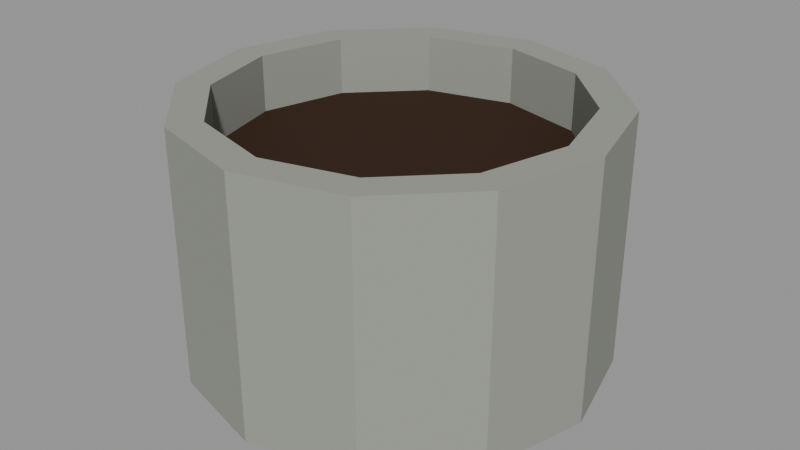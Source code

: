 # Source: planter-round.lod1.blend  (saved by Blender 4.3.34; exported with 4.5.12 LTS)
import bpy
from mathutils import Matrix  # noqa: F401  (used for matrix-valued properties, if any)

bpy.ops.wm.read_factory_settings(use_empty=True)
scene = bpy.context.scene
scene.name = 'Scene'

# ---- materials (node trees are filled in below, after node groups)
mat_role_concrete = bpy.data.materials.new('role-concrete')
mat_role_concrete.diffuse_color = (0.2846, 0.2957, 0.2633, 1.0)
mat_role_soil = bpy.data.materials.new('role-soil')
mat_role_soil.diffuse_color = (0.03968, 0.01739, 0.006571, 1.0)

# ---- material node trees
mat_role_concrete.use_nodes = True; mat_role_concrete.node_tree.nodes.clear()
_N = mat_role_concrete.node_tree.nodes; _L = mat_role_concrete.node_tree.links
n0 = _N.new('ShaderNodeBsdfPrincipled'); n0.name = 'Principled BSDF'; n0.location = (10, 300)
n0.inputs[0].default_value = (0.2846, 0.2957, 0.2633, 1.0)
n0.inputs[2].default_value = 0.9
n1 = _N.new('ShaderNodeOutputMaterial'); n1.name = 'Material Output'; n1.location = (300, 300)
_L.new(n0.outputs[0], n1.inputs[0])
n1.is_active_output = True
mat_role_soil.use_nodes = True; mat_role_soil.node_tree.nodes.clear()
_N = mat_role_soil.node_tree.nodes; _L = mat_role_soil.node_tree.links
n0 = _N.new('ShaderNodeBsdfPrincipled'); n0.name = 'Principled BSDF'; n0.location = (10, 300)
n0.inputs[0].default_value = (0.03968, 0.01739, 0.006571, 1.0)
n0.inputs[2].default_value = 0.9
n1 = _N.new('ShaderNodeOutputMaterial'); n1.name = 'Material Output'; n1.location = (300, 300)
_L.new(n0.outputs[0], n1.inputs[0])
n1.is_active_output = True

# ---- meshes
me_planter_round_hollow_shell_editable = bpy.data.meshes.new('planter-round-hollow-shell-editable')
me_planter_round_hollow_shell_editable.from_pydata([(0.325, 0.0, 0.0), (0.2815, 0.1625, 0.0), (0.1625, 0.2815, 0.0), (1.99e-17, 0.325, 0.0), (-0.1625, 0.2815, 0.0), (-0.2815, 0.1625, 0.0), (-0.325, 3.98e-17, 0.0), (-0.2815, -0.1625, 0.0), (-0.1625, -0.2815, 0.0), (-5.97e-17, -0.325, 0.0), (0.1625, -0.2815, 0.0), (0.2815, -0.1625, 0.0), (0.325, 0.0, 0.4), (0.2815, 0.1625, 0.4), (0.1625, 0.2815, 0.4), (1.99e-17, 0.325, 0.4), (-0.1625, 0.2815, 0.4), (-0.2815, 0.1625, 0.4), (-0.325, 3.98e-17, 0.4), (-0.2815, -0.1625, 0.4), (-0.1625, -0.2815, 0.4), (-5.97e-17, -0.325, 0.4), (0.1625, -0.2815, 0.4), (0.2815, -0.1625, 0.4), (0.273, 0.0, 0.4), (0.2364, 0.1365, 0.4), (0.1365, 0.2364, 0.4), (1.672e-17, 0.273, 0.4), (-0.1365, 0.2364, 0.4), (-0.2364, 0.1365, 0.4), (-0.273, 3.343e-17, 0.4), (-0.2364, -0.1365, 0.4), (-0.1365, -0.2364, 0.4), (-5.015e-17, -0.273, 0.4), (0.1365, -0.2364, 0.4), (0.2364, -0.1365, 0.4), (0.273, 0.0, 0.07), (0.2364, 0.1365, 0.07), (0.1365, 0.2364, 0.07), (1.672e-17, 0.273, 0.07), (-0.1365, 0.2364, 0.07), (-0.2364, 0.1365, 0.07), (-0.273, 3.343e-17, 0.07), (-0.2364, -0.1365, 0.07), (-0.1365, -0.2364, 0.07), (-5.015e-17, -0.273, 0.07), (0.1365, -0.2364, 0.07), (0.2364, -0.1365, 0.07), (0.0, 0.0, 0.31), (0.273, 0.0, 0.31), (0.2364, 0.1365, 0.31), (0.1365, 0.2364, 0.31), (1.672e-17, 0.273, 0.31), (-0.1365, 0.2364, 0.31), (-0.2364, 0.1365, 0.31), (-0.273, 3.343e-17, 0.31), (-0.2364, -0.1365, 0.31), (-0.1365, -0.2364, 0.31), (-5.015e-17, -0.273, 0.31), (0.1365, -0.2364, 0.31), (0.2364, -0.1365, 0.31)], [], [(0, 1, 13, 12), (1, 2, 14, 13), (2, 3, 15, 14), (3, 4, 16, 15), (4, 5, 17, 16), (5, 6, 18, 17), (6, 7, 19, 18), (7, 8, 20, 19), (8, 9, 21, 20), (9, 10, 22, 21), (10, 11, 23, 22), (11, 0, 12, 23), (12, 13, 25, 24), (13, 14, 26, 25), (14, 15, 27, 26), (15, 16, 28, 27), (16, 17, 29, 28), (17, 18, 30, 29), (18, 19, 31, 30), (19, 20, 32, 31), (20, 21, 33, 32), (21, 22, 34, 33), (22, 23, 35, 34), (23, 12, 24, 35), (24, 25, 37, 36), (25, 26, 38, 37), (26, 27, 39, 38), (27, 28, 40, 39), (28, 29, 41, 40), (29, 30, 42, 41), (30, 31, 43, 42), (31, 32, 44, 43), (32, 33, 45, 44), (33, 34, 46, 45), (34, 35, 47, 46), (35, 24, 36, 47), (11, 10, 9, 8, 7, 6, 5, 4, 3, 2, 1, 0), (48, 49, 50), (48, 50, 51), (48, 51, 52), (48, 52, 53), (48, 53, 54), (48, 54, 55), (48, 55, 56), (48, 56, 57), (48, 57, 58), (48, 58, 59), (48, 59, 60), (48, 60, 49)])
me_planter_round_hollow_shell_editable.polygons.foreach_set('material_index', [0, 0, 0, 0, 0, 0, 0, 0, 0, 0, 0, 0, 0, 0, 0, 0, 0, 0, 0, 0, 0, 0, 0, 0, 0, 0, 0, 0, 0, 0, 0, 0, 0, 0, 0, 0, 0, 1, 1, 1, 1, 1, 1, 1, 1, 1, 1, 1, 1])
_uv = me_planter_round_hollow_shell_editable.uv_layers.new(name='UVMap')
_uv.uv.foreach_set('vector', [0.0, 0.0, 0.1083, 0.0, 0.1083, 0.2667, 0.0, 0.2667, 0.1876, 0.0, 0.1083, 0.0, 0.1083, 0.2667, 0.1876, 0.2667, 0.1083, 0.0, 1.327e-17, 0.0, 1.327e-17, 0.2667, 0.1083, 0.2667, 1.327e-17, 0.0, -0.1083, 0.0, -0.1083, 0.2667, 1.327e-17, 0.2667, -0.1083, 0.0, -0.1876, 0.0, -0.1876, 0.2667, -0.1083, 0.2667, 0.1083, 0.0, 2.653e-17, 0.0, 2.653e-17, 0.2667, 0.1083, 0.2667, 2.653e-17, 0.0, -0.1083, 0.0, -0.1083, 0.2667, 2.653e-17, 0.2667, -0.1876, 0.0, -0.1083, 0.0, -0.1083, 0.2667, -0.1876, 0.2667, -0.1083, 0.0, -3.98e-17, 0.0, -3.98e-17, 0.2667, -0.1083, 0.2667, -3.98e-17, 0.0, 0.1083, 0.0, 0.1083, 0.2667, -3.98e-17, 0.2667, 0.1083, 0.0, 0.1876, 0.0, 0.1876, 0.2667, 0.1083, 0.2667, -0.1083, 0.0, 0.0, 0.0, 0.0, 0.2667, -0.1083, 0.2667, 0.2167, 0.0, 0.1876, 0.1083, 0.1576, 0.091, 0.182, 0.0, 0.1876, 0.1083, 0.1083, 0.1876, 0.091, 0.1576, 0.1576, 0.091, 0.1083, 0.1876, 1.327e-17, 0.2167, 1.114e-17, 0.182, 0.091, 0.1576, 1.327e-17, 0.2167, -0.1083, 0.1876, -0.091, 0.1576, 1.114e-17, 0.182, -0.1083, 0.1876, -0.1876, 0.1083, -0.1576, 0.091, -0.091, 0.1576, -0.1876, 0.1083, -0.2167, 2.653e-17, -0.182, 2.229e-17, -0.1576, 0.091, -0.2167, 2.653e-17, -0.1876, -0.1083, -0.1576, -0.091, -0.182, 2.229e-17, -0.1876, -0.1083, -0.1083, -0.1876, -0.091, -0.1576, -0.1576, -0.091, -0.1083, -0.1876, -3.98e-17, -0.2167, -3.343e-17, -0.182, -0.091, -0.1576, -3.98e-17, -0.2167, 0.1083, -0.1876, 0.091, -0.1576, -3.343e-17, -0.182, 0.1083, -0.1876, 0.1876, -0.1083, 0.1576, -0.091, 0.091, -0.1576, 0.1876, -0.1083, 0.2167, 0.0, 0.182, 0.0, 0.1576, -0.091, 0.0, 0.2667, 0.091, 0.2667, 0.091, 0.04667, 0.0, 0.04667, 0.1576, 0.2667, 0.091, 0.2667, 0.091, 0.04667, 0.1576, 0.04667, 0.091, 0.2667, 1.114e-17, 0.2667, 1.114e-17, 0.04667, 0.091, 0.04667, 1.114e-17, 0.2667, -0.091, 0.2667, -0.091, 0.04667, 1.114e-17, 0.04667, -0.091, 0.2667, -0.1576, 0.2667, -0.1576, 0.04667, -0.091, 0.04667, 0.091, 0.2667, 2.229e-17, 0.2667, 2.229e-17, 0.04667, 0.091, 0.04667, 2.229e-17, 0.2667, -0.091, 0.2667, -0.091, 0.04667, 2.229e-17, 0.04667, -0.1576, 0.2667, -0.091, 0.2667, -0.091, 0.04667, -0.1576, 0.04667, -0.091, 0.2667, -3.343e-17, 0.2667, -3.343e-17, 0.04667, -0.091, 0.04667, -3.343e-17, 0.2667, 0.091, 0.2667, 0.091, 0.04667, -3.343e-17, 0.04667, 0.091, 0.2667, 0.1576, 0.2667, 0.1576, 0.04667, 0.091, 0.04667, -0.091, 0.2667, 0.0, 0.2667, 0.0, 0.04667, -0.091, 0.04667, 0.1876, -0.1083, 0.1083, -0.1876, -3.98e-17, -0.2167, -0.1083, -0.1876, -0.1876, -0.1083, -0.2167, 2.653e-17, -0.1876, 0.1083, -0.1083, 0.1876, 1.327e-17, 0.2167, 0.1083, 0.1876, 0.1876, 0.1083, 0.2167, 0.0, 0.0, 0.0, 0.1365, 0.0, 0.1182, 0.06825, 0.0, 0.0, 0.1182, 0.06825, 0.06825, 0.1182, 0.0, 0.0, 0.06825, 0.1182, 8.358e-18, 0.1365, 0.0, 0.0, 8.358e-18, 0.1365, -0.06825, 0.1182, 0.0, 0.0, -0.06825, 0.1182, -0.1182, 0.06825, 0.0, 0.0, -0.1182, 0.06825, -0.1365, 1.672e-17, 0.0, 0.0, -0.1365, 1.672e-17, -0.1182, -0.06825, 0.0, 0.0, -0.1182, -0.06825, -0.06825, -0.1182, 0.0, 0.0, -0.06825, -0.1182, -2.507e-17, -0.1365, 0.0, 0.0, -2.507e-17, -0.1365, 0.06825, -0.1182, 0.0, 0.0, 0.06825, -0.1182, 0.1182, -0.06825, 0.0, 0.0, 0.1182, -0.06825, 0.1365, 0.0])
me_planter_round_hollow_shell_editable.materials.append(mat_role_concrete)
me_planter_round_hollow_shell_editable.materials.append(mat_role_soil)
me_planter_round_hollow_shell_editable.update()

# ---- objects
ob_planter_round_shell_and_soil = bpy.data.objects.new('planter-round-shell-and-soil', me_planter_round_hollow_shell_editable)

# ---- transforms, parenting, visibility, modifiers, constraints
ob_planter_round_shell_and_soil.location = (0.0, 0.0, 0.0)

# ---- collection membership
scene.collection.objects.link(ob_planter_round_shell_and_soil)

# ---- scene / render settings (as saved in the file)
scene.frame_start = 1; scene.frame_end = 250; scene.frame_set(1)
scene.render.engine = 'CYCLES'
scene.cycles.use_denoising = False
scene.cycles.samples = 8
scene.view_settings.look = 'AgX - Medium High Contrast'
bpy.context.view_layer.update()

# ---- added for rendering (the .blend has no active camera and no usable light): camera, sun + grey world if the file has none
cam_auto = bpy.data.cameras.new('AutoCamera')
cam_auto.lens = 50.0
cam_auto.sensor_width = 36.0
cam_auto.clip_end = 1000.0
ob_auto_camera = bpy.data.objects.new('AutoCamera', cam_auto)
scene.collection.objects.link(ob_auto_camera)
ob_auto_camera.location = (0.927535, -1.11304, 0.942028)
ob_auto_camera.rotation_euler = (1.09748, -7.21219e-08, 0.694738)
scene.camera = ob_auto_camera
light_auto_sun = bpy.data.lights.new('AutoSun', 'SUN')
light_auto_sun.energy = 3.0
light_auto_sun.angle = 0.0523599
ob_auto_sun = bpy.data.objects.new('AutoSun', light_auto_sun)
scene.collection.objects.link(ob_auto_sun)
ob_auto_sun.rotation_euler = (0.872665, 0.174533, 0.523599)
if scene.world is None:
    world_auto = bpy.data.worlds.new('AutoWorld')
    world_auto.color = (0.3, 0.3, 0.3)
    scene.world = world_auto
bpy.context.view_layer.update()
